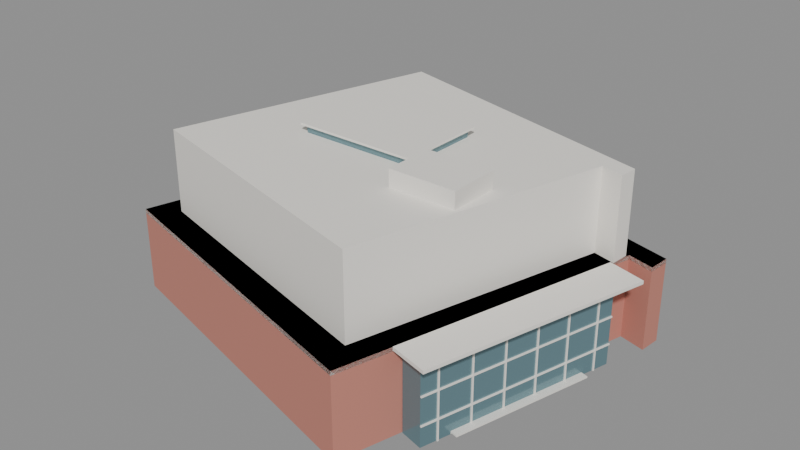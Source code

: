 # Source: communal.blend  (saved by Blender 5.2.45; exported with 4.5.12 LTS)
import bpy
from mathutils import Matrix  # noqa: F401  (used for matrix-valued properties, if any)

bpy.ops.wm.read_factory_settings(use_empty=True)
scene = bpy.context.scene
scene.name = 'Scene'

# ---- materials (node trees are filled in below, after node groups)
mat_com_brick = bpy.data.materials.new('COM_brick')
mat_com_brick.diffuse_color = (0.56, 0.22, 0.17, 1.0)
mat_com_white = bpy.data.materials.new('COM_white')
mat_com_white.diffuse_color = (0.9, 0.87, 0.81, 1.0)
mat_com_glass = bpy.data.materials.new('COM_glass')
mat_com_glass.diffuse_color = (0.16, 0.28, 0.32, 1.0)

# ---- material node trees
mat_com_brick.use_nodes = True; mat_com_brick.node_tree.nodes.clear()
_N = mat_com_brick.node_tree.nodes; _L = mat_com_brick.node_tree.links
n0 = _N.new('ShaderNodeBsdfPrincipled'); n0.name = 'Principled BSDF'; n0.location = (-200, 100)
n0.inputs[0].default_value = (0.56, 0.22, 0.17, 1.0)
n0.inputs[2].default_value = 0.8
n0.inputs[10].default_value = 0.005
n1 = _N.new('ShaderNodeOutputMaterial'); n1.name = 'Material Output'; n1.location = (200, 100)
_L.new(n0.outputs[0], n1.inputs[0])
n1.is_active_output = True
mat_com_white.use_nodes = True; mat_com_white.node_tree.nodes.clear()
_N = mat_com_white.node_tree.nodes; _L = mat_com_white.node_tree.links
n0 = _N.new('ShaderNodeBsdfPrincipled'); n0.name = 'Principled BSDF'; n0.location = (-200, 100)
n0.inputs[0].default_value = (0.9, 0.87, 0.81, 1.0)
n0.inputs[2].default_value = 0.6
n0.inputs[10].default_value = 0.005
n1 = _N.new('ShaderNodeOutputMaterial'); n1.name = 'Material Output'; n1.location = (200, 100)
_L.new(n0.outputs[0], n1.inputs[0])
n1.is_active_output = True
mat_com_glass.use_nodes = True; mat_com_glass.node_tree.nodes.clear()
_N = mat_com_glass.node_tree.nodes; _L = mat_com_glass.node_tree.links
n0 = _N.new('ShaderNodeBsdfPrincipled'); n0.name = 'Principled BSDF'; n0.location = (-200, 100)
n0.inputs[0].default_value = (0.16, 0.28, 0.32, 1.0)
n0.inputs[1].default_value = 0.35
n0.inputs[2].default_value = 0.12
n0.inputs[10].default_value = 0.005
n1 = _N.new('ShaderNodeOutputMaterial'); n1.name = 'Material Output'; n1.location = (200, 100)
_L.new(n0.outputs[0], n1.inputs[0])
n1.is_active_output = True

# ---- meshes
me_com_lower = bpy.data.meshes.new('COM_lower')
me_com_lower.from_pydata([(-24.16, -13.94, 0.0), (13.67, -24.02, 0.0), (23.18, 11.37, 0.0), (26.29, 10.51, 0.0), (26.52, 13.12, 0.0), (-13.82, 23.92, 0.0), (-24.16, -13.94, 10.0), (13.67, -24.02, 10.0), (23.18, 11.37, 10.0), (26.29, 10.51, 10.0), (26.52, 13.12, 10.0), (-13.82, 23.92, 10.0)], [], [(0, 1, 7, 6), (1, 2, 8, 7), (2, 3, 9, 8), (3, 4, 10, 9), (4, 5, 11, 10), (5, 0, 6, 11), (6, 7, 8, 9, 10, 11), (5, 4, 3, 2, 1, 0)])
me_com_lower.materials.append(mat_com_brick)
me_com_lower.update()
me_com_upper = bpy.data.meshes.new('COM_upper')
me_com_upper.from_pydata([(-20.61, -11.72, 10.0), (11.92, -20.18, 10.0), (20.1, 9.543, 10.0), (22.77, 8.82, 10.0), (22.97, 11.01, 10.0), (-11.72, 20.08, 10.0), (-20.61, -11.72, 19.2), (11.92, -20.18, 19.2), (20.1, 9.543, 19.2), (22.77, 8.82, 19.2), (22.97, 11.01, 19.2), (-11.72, 20.08, 19.2)], [], [(0, 1, 7, 6), (1, 2, 8, 7), (2, 3, 9, 8), (3, 4, 10, 9), (4, 5, 11, 10), (5, 0, 6, 11), (6, 7, 8, 9, 10, 11), (5, 4, 3, 2, 1, 0)])
me_com_upper.materials.append(mat_com_white)
me_com_upper.update()
me_com_terrace_edge = bpy.data.meshes.new('COM_terrace_edge')
me_com_terrace_edge.from_pydata([(-24.16, -13.94, 9.5), (13.67, -24.02, 9.5), (23.18, 11.37, 9.5), (26.29, 10.51, 9.5), (26.52, 13.12, 9.5), (-13.82, 23.92, 9.5), (-24.16, -13.94, 10.0), (13.67, -24.02, 10.0), (23.18, 11.37, 10.0), (26.29, 10.51, 10.0), (26.52, 13.12, 10.0), (-13.82, 23.92, 10.0)], [], [(0, 1, 7, 6), (1, 2, 8, 7), (2, 3, 9, 8), (3, 4, 10, 9), (4, 5, 11, 10), (5, 0, 6, 11), (6, 7, 8, 9, 10, 11), (5, 4, 3, 2, 1, 0)])
me_com_terrace_edge.materials.append(mat_com_white)
me_com_terrace_edge.update()
me_com_roof_edge = bpy.data.meshes.new('COM_roof_edge')
me_com_roof_edge.from_pydata([(-20.61, -11.72, 19.2), (11.92, -20.18, 19.2), (20.1, 9.543, 19.2), (22.77, 8.82, 19.2), (22.97, 11.01, 19.2), (-11.72, 20.08, 19.2), (-20.61, -11.72, 19.9), (11.92, -20.18, 19.9), (20.1, 9.543, 19.9), (22.77, 8.82, 19.9), (22.97, 11.01, 19.9), (-11.72, 20.08, 19.9)], [], [(0, 1, 7, 6), (1, 2, 8, 7), (2, 3, 9, 8), (3, 4, 10, 9), (4, 5, 11, 10), (5, 0, 6, 11), (6, 7, 8, 9, 10, 11), (5, 4, 3, 2, 1, 0)])
me_com_roof_edge.materials.append(mat_com_white)
me_com_roof_edge.update()
me_cube = bpy.data.meshes.new('Cube')
me_cube.from_pydata([(-0.5, -0.5, -0.5), (-0.5, -0.5, 0.5), (-0.5, 0.5, -0.5), (-0.5, 0.5, 0.5), (0.5, -0.5, -0.5), (0.5, -0.5, 0.5), (0.5, 0.5, -0.5), (0.5, 0.5, 0.5)], [], [(0, 1, 3, 2), (2, 3, 7, 6), (6, 7, 5, 4), (4, 5, 1, 0), (2, 6, 4, 0), (7, 3, 1, 5)])
_uv = me_cube.uv_layers.new(name='UVMap')
_uv.uv.foreach_set('vector', [0.375, 0.0, 0.625, 0.0, 0.625, 0.25, 0.375, 0.25, 0.375, 0.25, 0.625, 0.25, 0.625, 0.5, 0.375, 0.5, 0.375, 0.5, 0.625, 0.5, 0.625, 0.75, 0.375, 0.75, 0.375, 0.75, 0.625, 0.75, 0.625, 1.0, 0.375, 1.0, 0.125, 0.5, 0.375, 0.5, 0.375, 0.75, 0.125, 0.75, 0.625, 0.5, 0.875, 0.5, 0.875, 0.75, 0.625, 0.75])
me_cube.materials.append(mat_com_glass)
me_cube.update()
me_cube_001 = bpy.data.meshes.new('Cube.001')
me_cube_001.from_pydata([(-0.5, -0.5, -0.5), (-0.5, -0.5, 0.5), (-0.5, 0.5, -0.5), (-0.5, 0.5, 0.5), (0.5, -0.5, -0.5), (0.5, -0.5, 0.5), (0.5, 0.5, -0.5), (0.5, 0.5, 0.5)], [], [(0, 1, 3, 2), (2, 3, 7, 6), (6, 7, 5, 4), (4, 5, 1, 0), (2, 6, 4, 0), (7, 3, 1, 5)])
_uv = me_cube_001.uv_layers.new(name='UVMap')
_uv.uv.foreach_set('vector', [0.375, 0.0, 0.625, 0.0, 0.625, 0.25, 0.375, 0.25, 0.375, 0.25, 0.625, 0.25, 0.625, 0.5, 0.375, 0.5, 0.375, 0.5, 0.625, 0.5, 0.625, 0.75, 0.375, 0.75, 0.375, 0.75, 0.625, 0.75, 0.625, 1.0, 0.375, 1.0, 0.125, 0.5, 0.375, 0.5, 0.375, 0.75, 0.125, 0.75, 0.625, 0.5, 0.875, 0.5, 0.875, 0.75, 0.625, 0.75])
me_cube_001.materials.append(mat_com_white)
me_cube_001.update()
me_cube_002 = bpy.data.meshes.new('Cube.002')
me_cube_002.from_pydata([(-0.5, -0.5, -0.5), (-0.5, -0.5, 0.5), (-0.5, 0.5, -0.5), (-0.5, 0.5, 0.5), (0.5, -0.5, -0.5), (0.5, -0.5, 0.5), (0.5, 0.5, -0.5), (0.5, 0.5, 0.5)], [], [(0, 1, 3, 2), (2, 3, 7, 6), (6, 7, 5, 4), (4, 5, 1, 0), (2, 6, 4, 0), (7, 3, 1, 5)])
_uv = me_cube_002.uv_layers.new(name='UVMap')
_uv.uv.foreach_set('vector', [0.375, 0.0, 0.625, 0.0, 0.625, 0.25, 0.375, 0.25, 0.375, 0.25, 0.625, 0.25, 0.625, 0.5, 0.375, 0.5, 0.375, 0.5, 0.625, 0.5, 0.625, 0.75, 0.375, 0.75, 0.375, 0.75, 0.625, 0.75, 0.625, 1.0, 0.375, 1.0, 0.125, 0.5, 0.375, 0.5, 0.375, 0.75, 0.125, 0.75, 0.625, 0.5, 0.875, 0.5, 0.875, 0.75, 0.625, 0.75])
me_cube_002.materials.append(mat_com_white)
me_cube_002.update()
me_cube_006 = bpy.data.meshes.new('Cube.006')
me_cube_006.from_pydata([(-0.5, -0.5, -0.5), (-0.5, -0.5, 0.5), (-0.5, 0.5, -0.5), (-0.5, 0.5, 0.5), (0.5, -0.5, -0.5), (0.5, -0.5, 0.5), (0.5, 0.5, -0.5), (0.5, 0.5, 0.5)], [], [(0, 1, 3, 2), (2, 3, 7, 6), (6, 7, 5, 4), (4, 5, 1, 0), (2, 6, 4, 0), (7, 3, 1, 5)])
_uv = me_cube_006.uv_layers.new(name='UVMap')
_uv.uv.foreach_set('vector', [0.375, 0.0, 0.625, 0.0, 0.625, 0.25, 0.375, 0.25, 0.375, 0.25, 0.625, 0.25, 0.625, 0.5, 0.375, 0.5, 0.375, 0.5, 0.625, 0.5, 0.625, 0.75, 0.375, 0.75, 0.375, 0.75, 0.625, 0.75, 0.625, 1.0, 0.375, 1.0, 0.125, 0.5, 0.375, 0.5, 0.375, 0.75, 0.125, 0.75, 0.625, 0.5, 0.875, 0.5, 0.875, 0.75, 0.625, 0.75])
me_cube_006.materials.append(mat_com_glass)
me_cube_006.update()
me_cube_007 = bpy.data.meshes.new('Cube.007')
me_cube_007.from_pydata([(-0.5, -0.5, -0.5), (-0.5, -0.5, 0.5), (-0.5, 0.5, -0.5), (-0.5, 0.5, 0.5), (0.5, -0.5, -0.5), (0.5, -0.5, 0.5), (0.5, 0.5, -0.5), (0.5, 0.5, 0.5)], [], [(0, 1, 3, 2), (2, 3, 7, 6), (6, 7, 5, 4), (4, 5, 1, 0), (2, 6, 4, 0), (7, 3, 1, 5)])
_uv = me_cube_007.uv_layers.new(name='UVMap')
_uv.uv.foreach_set('vector', [0.375, 0.0, 0.625, 0.0, 0.625, 0.25, 0.375, 0.25, 0.375, 0.25, 0.625, 0.25, 0.625, 0.5, 0.375, 0.5, 0.375, 0.5, 0.625, 0.5, 0.625, 0.75, 0.375, 0.75, 0.375, 0.75, 0.625, 0.75, 0.625, 1.0, 0.375, 1.0, 0.125, 0.5, 0.375, 0.5, 0.375, 0.75, 0.125, 0.75, 0.625, 0.5, 0.875, 0.5, 0.875, 0.75, 0.625, 0.75])
me_cube_007.materials.append(mat_com_white)
me_cube_007.update()
me_cube_008 = bpy.data.meshes.new('Cube.008')
me_cube_008.from_pydata([(-0.5, -0.5, -0.5), (-0.5, -0.5, 0.5), (-0.5, 0.5, -0.5), (-0.5, 0.5, 0.5), (0.5, -0.5, -0.5), (0.5, -0.5, 0.5), (0.5, 0.5, -0.5), (0.5, 0.5, 0.5)], [], [(0, 1, 3, 2), (2, 3, 7, 6), (6, 7, 5, 4), (4, 5, 1, 0), (2, 6, 4, 0), (7, 3, 1, 5)])
_uv = me_cube_008.uv_layers.new(name='UVMap')
_uv.uv.foreach_set('vector', [0.375, 0.0, 0.625, 0.0, 0.625, 0.25, 0.375, 0.25, 0.375, 0.25, 0.625, 0.25, 0.625, 0.5, 0.375, 0.5, 0.375, 0.5, 0.625, 0.5, 0.625, 0.75, 0.375, 0.75, 0.375, 0.75, 0.625, 0.75, 0.625, 1.0, 0.375, 1.0, 0.125, 0.5, 0.375, 0.5, 0.375, 0.75, 0.125, 0.75, 0.625, 0.5, 0.875, 0.5, 0.875, 0.75, 0.625, 0.75])
me_cube_008.materials.append(mat_com_white)
me_cube_008.update()
me_cube_009 = bpy.data.meshes.new('Cube.009')
me_cube_009.from_pydata([(-0.5, -0.5, -0.5), (-0.5, -0.5, 0.5), (-0.5, 0.5, -0.5), (-0.5, 0.5, 0.5), (0.5, -0.5, -0.5), (0.5, -0.5, 0.5), (0.5, 0.5, -0.5), (0.5, 0.5, 0.5)], [], [(0, 1, 3, 2), (2, 3, 7, 6), (6, 7, 5, 4), (4, 5, 1, 0), (2, 6, 4, 0), (7, 3, 1, 5)])
_uv = me_cube_009.uv_layers.new(name='UVMap')
_uv.uv.foreach_set('vector', [0.375, 0.0, 0.625, 0.0, 0.625, 0.25, 0.375, 0.25, 0.375, 0.25, 0.625, 0.25, 0.625, 0.5, 0.375, 0.5, 0.375, 0.5, 0.625, 0.5, 0.625, 0.75, 0.375, 0.75, 0.375, 0.75, 0.625, 0.75, 0.625, 1.0, 0.375, 1.0, 0.125, 0.5, 0.375, 0.5, 0.375, 0.75, 0.125, 0.75, 0.625, 0.5, 0.875, 0.5, 0.875, 0.75, 0.625, 0.75])
me_cube_009.materials.append(mat_com_white)
me_cube_009.update()
me_cube_010 = bpy.data.meshes.new('Cube.010')
me_cube_010.from_pydata([(-0.5, -0.5, -0.5), (-0.5, -0.5, 0.5), (-0.5, 0.5, -0.5), (-0.5, 0.5, 0.5), (0.5, -0.5, -0.5), (0.5, -0.5, 0.5), (0.5, 0.5, -0.5), (0.5, 0.5, 0.5)], [], [(0, 1, 3, 2), (2, 3, 7, 6), (6, 7, 5, 4), (4, 5, 1, 0), (2, 6, 4, 0), (7, 3, 1, 5)])
_uv = me_cube_010.uv_layers.new(name='UVMap')
_uv.uv.foreach_set('vector', [0.375, 0.0, 0.625, 0.0, 0.625, 0.25, 0.375, 0.25, 0.375, 0.25, 0.625, 0.25, 0.625, 0.5, 0.375, 0.5, 0.375, 0.5, 0.625, 0.5, 0.625, 0.75, 0.375, 0.75, 0.375, 0.75, 0.625, 0.75, 0.625, 1.0, 0.375, 1.0, 0.125, 0.5, 0.375, 0.5, 0.375, 0.75, 0.125, 0.75, 0.625, 0.5, 0.875, 0.5, 0.875, 0.75, 0.625, 0.75])
me_cube_010.materials.append(mat_com_white)
me_cube_010.update()
me_cube_011 = bpy.data.meshes.new('Cube.011')
me_cube_011.from_pydata([(-0.5, -0.5, -0.5), (-0.5, -0.5, 0.5), (-0.5, 0.5, -0.5), (-0.5, 0.5, 0.5), (0.5, -0.5, -0.5), (0.5, -0.5, 0.5), (0.5, 0.5, -0.5), (0.5, 0.5, 0.5)], [], [(0, 1, 3, 2), (2, 3, 7, 6), (6, 7, 5, 4), (4, 5, 1, 0), (2, 6, 4, 0), (7, 3, 1, 5)])
_uv = me_cube_011.uv_layers.new(name='UVMap')
_uv.uv.foreach_set('vector', [0.375, 0.0, 0.625, 0.0, 0.625, 0.25, 0.375, 0.25, 0.375, 0.25, 0.625, 0.25, 0.625, 0.5, 0.375, 0.5, 0.375, 0.5, 0.625, 0.5, 0.625, 0.75, 0.375, 0.75, 0.375, 0.75, 0.625, 0.75, 0.625, 1.0, 0.375, 1.0, 0.125, 0.5, 0.375, 0.5, 0.375, 0.75, 0.125, 0.75, 0.625, 0.5, 0.875, 0.5, 0.875, 0.75, 0.625, 0.75])
me_cube_011.materials.append(mat_com_white)
me_cube_011.update()
me_cube_012 = bpy.data.meshes.new('Cube.012')
me_cube_012.from_pydata([(-0.5, -0.5, -0.5), (-0.5, -0.5, 0.5), (-0.5, 0.5, -0.5), (-0.5, 0.5, 0.5), (0.5, -0.5, -0.5), (0.5, -0.5, 0.5), (0.5, 0.5, -0.5), (0.5, 0.5, 0.5)], [], [(0, 1, 3, 2), (2, 3, 7, 6), (6, 7, 5, 4), (4, 5, 1, 0), (2, 6, 4, 0), (7, 3, 1, 5)])
_uv = me_cube_012.uv_layers.new(name='UVMap')
_uv.uv.foreach_set('vector', [0.375, 0.0, 0.625, 0.0, 0.625, 0.25, 0.375, 0.25, 0.375, 0.25, 0.625, 0.25, 0.625, 0.5, 0.375, 0.5, 0.375, 0.5, 0.625, 0.5, 0.625, 0.75, 0.375, 0.75, 0.375, 0.75, 0.625, 0.75, 0.625, 1.0, 0.375, 1.0, 0.125, 0.5, 0.375, 0.5, 0.375, 0.75, 0.125, 0.75, 0.625, 0.5, 0.875, 0.5, 0.875, 0.75, 0.625, 0.75])
me_cube_012.materials.append(mat_com_white)
me_cube_012.update()
me_cube_013 = bpy.data.meshes.new('Cube.013')
me_cube_013.from_pydata([(-0.5, -0.5, -0.5), (-0.5, -0.5, 0.5), (-0.5, 0.5, -0.5), (-0.5, 0.5, 0.5), (0.5, -0.5, -0.5), (0.5, -0.5, 0.5), (0.5, 0.5, -0.5), (0.5, 0.5, 0.5)], [], [(0, 1, 3, 2), (2, 3, 7, 6), (6, 7, 5, 4), (4, 5, 1, 0), (2, 6, 4, 0), (7, 3, 1, 5)])
_uv = me_cube_013.uv_layers.new(name='UVMap')
_uv.uv.foreach_set('vector', [0.375, 0.0, 0.625, 0.0, 0.625, 0.25, 0.375, 0.25, 0.375, 0.25, 0.625, 0.25, 0.625, 0.5, 0.375, 0.5, 0.375, 0.5, 0.625, 0.5, 0.625, 0.75, 0.375, 0.75, 0.375, 0.75, 0.625, 0.75, 0.625, 1.0, 0.375, 1.0, 0.125, 0.5, 0.375, 0.5, 0.375, 0.75, 0.125, 0.75, 0.625, 0.5, 0.875, 0.5, 0.875, 0.75, 0.625, 0.75])
me_cube_013.materials.append(mat_com_white)
me_cube_013.update()
me_cube_014 = bpy.data.meshes.new('Cube.014')
me_cube_014.from_pydata([(-0.5, -0.5, -0.5), (-0.5, -0.5, 0.5), (-0.5, 0.5, -0.5), (-0.5, 0.5, 0.5), (0.5, -0.5, -0.5), (0.5, -0.5, 0.5), (0.5, 0.5, -0.5), (0.5, 0.5, 0.5)], [], [(0, 1, 3, 2), (2, 3, 7, 6), (6, 7, 5, 4), (4, 5, 1, 0), (2, 6, 4, 0), (7, 3, 1, 5)])
_uv = me_cube_014.uv_layers.new(name='UVMap')
_uv.uv.foreach_set('vector', [0.375, 0.0, 0.625, 0.0, 0.625, 0.25, 0.375, 0.25, 0.375, 0.25, 0.625, 0.25, 0.625, 0.5, 0.375, 0.5, 0.375, 0.5, 0.625, 0.5, 0.625, 0.75, 0.375, 0.75, 0.375, 0.75, 0.625, 0.75, 0.625, 1.0, 0.375, 1.0, 0.125, 0.5, 0.375, 0.5, 0.375, 0.75, 0.125, 0.75, 0.625, 0.5, 0.875, 0.5, 0.875, 0.75, 0.625, 0.75])
me_cube_014.materials.append(mat_com_white)
me_cube_014.update()
me_cube_015 = bpy.data.meshes.new('Cube.015')
me_cube_015.from_pydata([(-0.5, -0.5, -0.5), (-0.5, -0.5, 0.5), (-0.5, 0.5, -0.5), (-0.5, 0.5, 0.5), (0.5, -0.5, -0.5), (0.5, -0.5, 0.5), (0.5, 0.5, -0.5), (0.5, 0.5, 0.5)], [], [(0, 1, 3, 2), (2, 3, 7, 6), (6, 7, 5, 4), (4, 5, 1, 0), (2, 6, 4, 0), (7, 3, 1, 5)])
_uv = me_cube_015.uv_layers.new(name='UVMap')
_uv.uv.foreach_set('vector', [0.375, 0.0, 0.625, 0.0, 0.625, 0.25, 0.375, 0.25, 0.375, 0.25, 0.625, 0.25, 0.625, 0.5, 0.375, 0.5, 0.375, 0.5, 0.625, 0.5, 0.625, 0.75, 0.375, 0.75, 0.375, 0.75, 0.625, 0.75, 0.625, 1.0, 0.375, 1.0, 0.125, 0.5, 0.375, 0.5, 0.375, 0.75, 0.125, 0.75, 0.625, 0.5, 0.875, 0.5, 0.875, 0.75, 0.625, 0.75])
me_cube_015.materials.append(mat_com_white)
me_cube_015.update()
me_cube_016 = bpy.data.meshes.new('Cube.016')
me_cube_016.from_pydata([(-0.5, -0.5, -0.5), (-0.5, -0.5, 0.5), (-0.5, 0.5, -0.5), (-0.5, 0.5, 0.5), (0.5, -0.5, -0.5), (0.5, -0.5, 0.5), (0.5, 0.5, -0.5), (0.5, 0.5, 0.5)], [], [(0, 1, 3, 2), (2, 3, 7, 6), (6, 7, 5, 4), (4, 5, 1, 0), (2, 6, 4, 0), (7, 3, 1, 5)])
_uv = me_cube_016.uv_layers.new(name='UVMap')
_uv.uv.foreach_set('vector', [0.375, 0.0, 0.625, 0.0, 0.625, 0.25, 0.375, 0.25, 0.375, 0.25, 0.625, 0.25, 0.625, 0.5, 0.375, 0.5, 0.375, 0.5, 0.625, 0.5, 0.625, 0.75, 0.375, 0.75, 0.375, 0.75, 0.625, 0.75, 0.625, 1.0, 0.375, 1.0, 0.125, 0.5, 0.375, 0.5, 0.375, 0.75, 0.125, 0.75, 0.625, 0.5, 0.875, 0.5, 0.875, 0.75, 0.625, 0.75])
me_cube_016.materials.append(mat_com_white)
me_cube_016.update()
me_cube_017 = bpy.data.meshes.new('Cube.017')
me_cube_017.from_pydata([(-0.5, -0.5, -0.5), (-0.5, -0.5, 0.5), (-0.5, 0.5, -0.5), (-0.5, 0.5, 0.5), (0.5, -0.5, -0.5), (0.5, -0.5, 0.5), (0.5, 0.5, -0.5), (0.5, 0.5, 0.5)], [], [(0, 1, 3, 2), (2, 3, 7, 6), (6, 7, 5, 4), (4, 5, 1, 0), (2, 6, 4, 0), (7, 3, 1, 5)])
_uv = me_cube_017.uv_layers.new(name='UVMap')
_uv.uv.foreach_set('vector', [0.375, 0.0, 0.625, 0.0, 0.625, 0.25, 0.375, 0.25, 0.375, 0.25, 0.625, 0.25, 0.625, 0.5, 0.375, 0.5, 0.375, 0.5, 0.625, 0.5, 0.625, 0.75, 0.375, 0.75, 0.375, 0.75, 0.625, 0.75, 0.625, 1.0, 0.375, 1.0, 0.125, 0.5, 0.375, 0.5, 0.375, 0.75, 0.125, 0.75, 0.625, 0.5, 0.875, 0.5, 0.875, 0.75, 0.625, 0.75])
me_cube_017.materials.append(mat_com_white)
me_cube_017.update()
me_cube_018 = bpy.data.meshes.new('Cube.018')
me_cube_018.from_pydata([(-0.5, -0.5, -0.5), (-0.5, -0.5, 0.5), (-0.5, 0.5, -0.5), (-0.5, 0.5, 0.5), (0.5, -0.5, -0.5), (0.5, -0.5, 0.5), (0.5, 0.5, -0.5), (0.5, 0.5, 0.5)], [], [(0, 1, 3, 2), (2, 3, 7, 6), (6, 7, 5, 4), (4, 5, 1, 0), (2, 6, 4, 0), (7, 3, 1, 5)])
_uv = me_cube_018.uv_layers.new(name='UVMap')
_uv.uv.foreach_set('vector', [0.375, 0.0, 0.625, 0.0, 0.625, 0.25, 0.375, 0.25, 0.375, 0.25, 0.625, 0.25, 0.625, 0.5, 0.375, 0.5, 0.375, 0.5, 0.625, 0.5, 0.625, 0.75, 0.375, 0.75, 0.375, 0.75, 0.625, 0.75, 0.625, 1.0, 0.375, 1.0, 0.125, 0.5, 0.375, 0.5, 0.375, 0.75, 0.125, 0.75, 0.625, 0.5, 0.875, 0.5, 0.875, 0.75, 0.625, 0.75])
me_cube_018.materials.append(mat_com_white)
me_cube_018.update()

# ---- objects
ob_com_lower = bpy.data.objects.new('COM_lower', me_com_lower)
ob_com_upper = bpy.data.objects.new('COM_upper', me_com_upper)
ob_com_terrace_edge = bpy.data.objects.new('COM_terrace_edge', me_com_terrace_edge)
ob_com_roof_edge = bpy.data.objects.new('COM_roof_edge', me_com_roof_edge)
ob_com_skylight = bpy.data.objects.new('COM_skylight', me_cube)
ob_com_skylight_rim = bpy.data.objects.new('COM_skylight_rim', me_cube_001)
ob_com_roof_plant = bpy.data.objects.new('COM_roof_plant', me_cube_002)
ob_com_atrium = bpy.data.objects.new('COM_atrium', me_cube_006)
ob_com_canopy = bpy.data.objects.new('COM_canopy', me_cube_007)
ob_com_mullion_0 = bpy.data.objects.new('COM_mullion_0', me_cube_008)
ob_com_mullion_1 = bpy.data.objects.new('COM_mullion_1', me_cube_009)
ob_com_mullion_2 = bpy.data.objects.new('COM_mullion_2', me_cube_010)
ob_com_mullion_3 = bpy.data.objects.new('COM_mullion_3', me_cube_011)
ob_com_mullion_4 = bpy.data.objects.new('COM_mullion_4', me_cube_012)
ob_com_mullion_5 = bpy.data.objects.new('COM_mullion_5', me_cube_013)
ob_com_transom_0 = bpy.data.objects.new('COM_transom_0', me_cube_014)
ob_com_transom_1 = bpy.data.objects.new('COM_transom_1', me_cube_015)
ob_com_transom_2 = bpy.data.objects.new('COM_transom_2', me_cube_016)
ob_com_step_0 = bpy.data.objects.new('COM_step_0', me_cube_017)
ob_com_step_1 = bpy.data.objects.new('COM_step_1', me_cube_018)

# ---- transforms, parenting, visibility, modifiers, constraints
ob_com_lower.location = (0.0, 0.0, 0.0)
ob_com_upper.location = (0.0, 0.0, 0.0)
ob_com_terrace_edge.location = (0.0, 0.0, 0.0)
ob_com_roof_edge.location = (0.0, 0.0, 0.0)
ob_com_skylight.location = (-1.82, 1.95, 20.4)
ob_com_skylight.scale = (14.0, 10.0, 1.0)
ob_com_skylight_rim.location = (-1.82, 1.95, 20.95)
ob_com_skylight_rim.scale = (15.0, 11.0, 0.25)
ob_com_roof_plant.location = (10.84, -5.02, 20.9)
ob_com_roof_plant.scale = (8.0, 6.0, 2.0)
ob_com_atrium.location = (20.22, -5.433, 5.0)
ob_com_atrium.rotation_euler = (0.0, 0.0, 1.308)
ob_com_atrium.scale = (24.0, 2.8, 10.0)
ob_com_canopy.location = (21.67, -5.822, 10.4)
ob_com_canopy.rotation_euler = (0.0, 0.0, 1.308)
ob_com_canopy.scale = (27.0, 4.6, 0.4)
ob_com_mullion_0.location = (19.02, -15.47, 5.0)
ob_com_mullion_0.rotation_euler = (0.0, 0.0, 1.308)
ob_com_mullion_0.scale = (0.16, 0.22, 10.0)
ob_com_mullion_1.location = (20.06, -11.6, 5.0)
ob_com_mullion_1.rotation_euler = (0.0, 0.0, 1.308)
ob_com_mullion_1.scale = (0.16, 0.22, 10.0)
ob_com_mullion_2.location = (21.1, -7.741, 5.0)
ob_com_mullion_2.rotation_euler = (0.0, 0.0, 1.308)
ob_com_mullion_2.scale = (0.16, 0.22, 10.0)
ob_com_mullion_3.location = (22.14, -3.878, 5.0)
ob_com_mullion_3.rotation_euler = (0.0, 0.0, 1.308)
ob_com_mullion_3.scale = (0.16, 0.22, 10.0)
ob_com_mullion_4.location = (23.18, -0.01482, 5.0)
ob_com_mullion_4.rotation_euler = (0.0, 0.0, 1.308)
ob_com_mullion_4.scale = (0.16, 0.22, 10.0)
ob_com_mullion_5.location = (24.21, 3.848, 5.0)
ob_com_mullion_5.rotation_euler = (0.0, 0.0, 1.308)
ob_com_mullion_5.scale = (0.16, 0.22, 10.0)
ob_com_transom_0.location = (21.63, -5.812, 2.5)
ob_com_transom_0.rotation_euler = (0.0, 0.0, 1.308)
ob_com_transom_0.scale = (24.0, 0.2, 0.16)
ob_com_transom_1.location = (21.63, -5.812, 5.8)
ob_com_transom_1.rotation_euler = (0.0, 0.0, 1.308)
ob_com_transom_1.scale = (24.0, 0.2, 0.16)
ob_com_transom_2.location = (21.63, -5.812, 9.1)
ob_com_transom_2.rotation_euler = (0.0, 0.0, 1.308)
ob_com_transom_2.scale = (24.0, 0.2, 0.16)
ob_com_step_0.location = (20.51, -5.511, 0.1)
ob_com_step_0.rotation_euler = (0.0, 0.0, 1.308)
ob_com_step_0.scale = (16.8, 2.2, 0.18)
ob_com_step_1.location = (20.99, -5.641, 0.28)
ob_com_step_1.rotation_euler = (0.0, 0.0, 1.308)
ob_com_step_1.scale = (16.8, 3.0, 0.18)

# ---- collection membership
scene.collection.objects.link(ob_com_lower)
scene.collection.objects.link(ob_com_upper)
scene.collection.objects.link(ob_com_terrace_edge)
scene.collection.objects.link(ob_com_roof_edge)
scene.collection.objects.link(ob_com_skylight)
scene.collection.objects.link(ob_com_skylight_rim)
scene.collection.objects.link(ob_com_roof_plant)
scene.collection.objects.link(ob_com_atrium)
scene.collection.objects.link(ob_com_canopy)
scene.collection.objects.link(ob_com_mullion_0)
scene.collection.objects.link(ob_com_mullion_1)
scene.collection.objects.link(ob_com_mullion_2)
scene.collection.objects.link(ob_com_mullion_3)
scene.collection.objects.link(ob_com_mullion_4)
scene.collection.objects.link(ob_com_mullion_5)
scene.collection.objects.link(ob_com_transom_0)
scene.collection.objects.link(ob_com_transom_1)
scene.collection.objects.link(ob_com_transom_2)
scene.collection.objects.link(ob_com_step_0)
scene.collection.objects.link(ob_com_step_1)

# ---- scene / render settings (as saved in the file)
scene.frame_start = 1; scene.frame_end = 250; scene.frame_set(1)
scene.render.engine = 'BLENDER_EEVEE_NEXT'
scene.render.bake_bias = 0.0
scene.render.bake_samples = 0
scene.render.compositor_device = 'GPU'
scene.eevee.use_volume_custom_range = False
scene.eevee.fast_gi_thickness_near = 0.1
scene.eevee.fast_gi_thickness_far = 0.0
scene.eevee.ray_tracing_options.screen_trace_thickness = 0.1
bpy.context.view_layer.update()

# ---- added for rendering (the .blend has no active camera and no usable light): camera, sun + grey world if the file has none
cam_auto = bpy.data.cameras.new('AutoCamera')
cam_auto.lens = 50.0
cam_auto.sensor_width = 36.0
cam_auto.clip_end = 1197.13
ob_auto_camera = bpy.data.objects.new('AutoCamera', cam_auto)
scene.collection.objects.link(ob_auto_camera)
ob_auto_camera.location = (69.8283, -81.9053, 65.5212)
ob_auto_camera.rotation_euler = (1.09748, -7.21219e-08, 0.694738)
scene.camera = ob_auto_camera
light_auto_sun = bpy.data.lights.new('AutoSun', 'SUN')
light_auto_sun.energy = 3.0
light_auto_sun.angle = 0.0523599
ob_auto_sun = bpy.data.objects.new('AutoSun', light_auto_sun)
scene.collection.objects.link(ob_auto_sun)
ob_auto_sun.rotation_euler = (0.872665, 0.174533, 0.523599)
if scene.world is None:
    world_auto = bpy.data.worlds.new('AutoWorld')
    world_auto.color = (0.3, 0.3, 0.3)
    scene.world = world_auto
bpy.context.view_layer.update()
